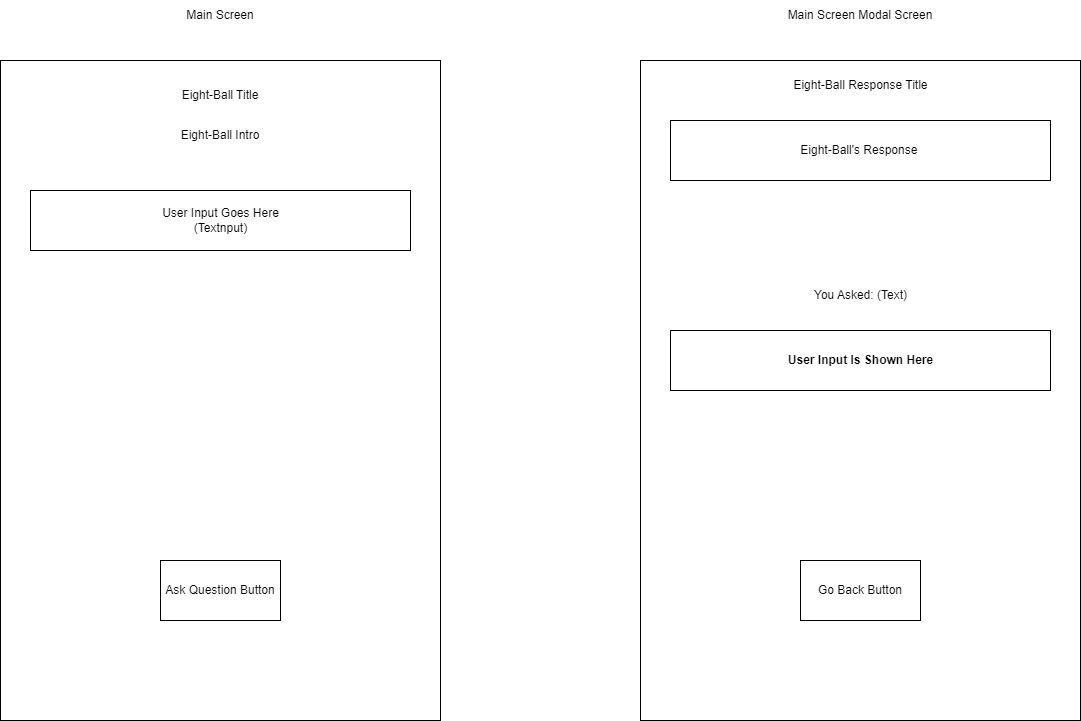

The diagram above was exported from draw.io. Its source (the exported page's mxGraphModel, read from the mxfile embedded in the PNG):
<mxGraphModel dx="1434" dy="772" grid="1" gridSize="10" guides="1" tooltips="1" connect="1" arrows="1" fold="1" page="1" pageScale="1" pageWidth="850" pageHeight="1100" math="0" shadow="0">
  <root>
    <mxCell id="0" />
    <mxCell id="1" parent="0" />
    <mxCell id="MJIeNMi74C31tVC5E8oU-1" value="" style="rounded=0;whiteSpace=wrap;html=1;" parent="1" vertex="1">
      <mxGeometry x="40" y="80" width="440" height="660" as="geometry" />
    </mxCell>
    <mxCell id="MJIeNMi74C31tVC5E8oU-2" value="Main Screen" style="text;html=1;strokeColor=none;fillColor=none;align=center;verticalAlign=middle;whiteSpace=wrap;rounded=0;" parent="1" vertex="1">
      <mxGeometry x="215" y="20" width="90" height="30" as="geometry" />
    </mxCell>
    <mxCell id="K-T5cwPQajETH6RgXCSm-1" value="Main Screen Modal Screen" style="text;html=1;strokeColor=none;fillColor=none;align=center;verticalAlign=middle;whiteSpace=wrap;rounded=0;" vertex="1" parent="1">
      <mxGeometry x="820" y="20" width="160" height="30" as="geometry" />
    </mxCell>
    <mxCell id="K-T5cwPQajETH6RgXCSm-2" value="" style="rounded=0;whiteSpace=wrap;html=1;" vertex="1" parent="1">
      <mxGeometry x="680" y="80" width="440" height="660" as="geometry" />
    </mxCell>
    <mxCell id="K-T5cwPQajETH6RgXCSm-3" value="" style="rounded=0;whiteSpace=wrap;html=1;" vertex="1" parent="1">
      <mxGeometry x="200" y="580" width="120" height="60" as="geometry" />
    </mxCell>
    <mxCell id="K-T5cwPQajETH6RgXCSm-4" value="Ask Question Button" style="text;html=1;strokeColor=none;fillColor=none;align=center;verticalAlign=middle;whiteSpace=wrap;rounded=0;" vertex="1" parent="1">
      <mxGeometry x="195" y="595" width="130" height="30" as="geometry" />
    </mxCell>
    <mxCell id="K-T5cwPQajETH6RgXCSm-5" value="Eight-Ball Title" style="text;html=1;strokeColor=none;fillColor=none;align=center;verticalAlign=middle;whiteSpace=wrap;rounded=0;" vertex="1" parent="1">
      <mxGeometry x="205" y="100" width="110" height="30" as="geometry" />
    </mxCell>
    <mxCell id="K-T5cwPQajETH6RgXCSm-6" value="Eight-Ball Intro" style="text;html=1;strokeColor=none;fillColor=none;align=center;verticalAlign=middle;whiteSpace=wrap;rounded=0;" vertex="1" parent="1">
      <mxGeometry x="205" y="140" width="110" height="30" as="geometry" />
    </mxCell>
    <mxCell id="K-T5cwPQajETH6RgXCSm-7" value="" style="rounded=0;whiteSpace=wrap;html=1;" vertex="1" parent="1">
      <mxGeometry x="840" y="580" width="120" height="60" as="geometry" />
    </mxCell>
    <mxCell id="K-T5cwPQajETH6RgXCSm-8" value="Go Back Button" style="text;html=1;strokeColor=none;fillColor=none;align=center;verticalAlign=middle;whiteSpace=wrap;rounded=0;" vertex="1" parent="1">
      <mxGeometry x="835" y="595" width="130" height="30" as="geometry" />
    </mxCell>
    <mxCell id="K-T5cwPQajETH6RgXCSm-9" value="" style="rounded=0;whiteSpace=wrap;html=1;" vertex="1" parent="1">
      <mxGeometry x="70" y="210" width="380" height="60" as="geometry" />
    </mxCell>
    <mxCell id="K-T5cwPQajETH6RgXCSm-10" value="User Input Goes Here (Textnput)" style="text;html=1;strokeColor=none;fillColor=none;align=center;verticalAlign=middle;whiteSpace=wrap;rounded=0;" vertex="1" parent="1">
      <mxGeometry x="182.5" y="225" width="155" height="30" as="geometry" />
    </mxCell>
    <mxCell id="K-T5cwPQajETH6RgXCSm-11" value="" style="rounded=0;whiteSpace=wrap;html=1;fontStyle=1" vertex="1" parent="1">
      <mxGeometry x="710" y="350" width="380" height="60" as="geometry" />
    </mxCell>
    <mxCell id="K-T5cwPQajETH6RgXCSm-12" value="User Input Is Shown Here" style="text;html=1;strokeColor=none;fillColor=none;align=center;verticalAlign=middle;whiteSpace=wrap;rounded=0;fontStyle=1" vertex="1" parent="1">
      <mxGeometry x="822.5" y="365" width="155" height="30" as="geometry" />
    </mxCell>
    <mxCell id="K-T5cwPQajETH6RgXCSm-13" value="Eight-Ball Response Title" style="text;html=1;strokeColor=none;fillColor=none;align=center;verticalAlign=middle;whiteSpace=wrap;rounded=0;" vertex="1" parent="1">
      <mxGeometry x="812.5" y="90" width="175" height="30" as="geometry" />
    </mxCell>
    <mxCell id="K-T5cwPQajETH6RgXCSm-18" value="" style="rounded=0;whiteSpace=wrap;html=1;fontStyle=1" vertex="1" parent="1">
      <mxGeometry x="710" y="140" width="380" height="60" as="geometry" />
    </mxCell>
    <mxCell id="K-T5cwPQajETH6RgXCSm-14" value="Eight-Ball's Response&amp;nbsp;" style="text;html=1;strokeColor=none;fillColor=none;align=center;verticalAlign=middle;whiteSpace=wrap;rounded=0;" vertex="1" parent="1">
      <mxGeometry x="812.5" y="155" width="175" height="30" as="geometry" />
    </mxCell>
    <mxCell id="K-T5cwPQajETH6RgXCSm-16" value="You Asked: (Text)" style="text;html=1;strokeColor=none;fillColor=none;align=center;verticalAlign=middle;whiteSpace=wrap;rounded=0;" vertex="1" parent="1">
      <mxGeometry x="822.5" y="300" width="155" height="30" as="geometry" />
    </mxCell>
  </root>
</mxGraphModel>